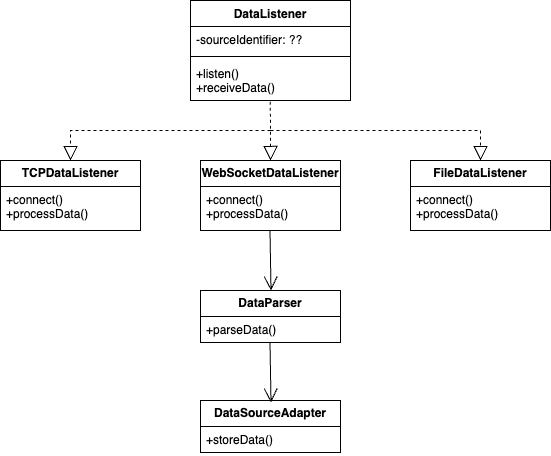

The diagram above was exported from draw.io. Its source (the exported page's mxGraphModel, read from the mxfile embedded in the PNG):
<mxGraphModel dx="1013" dy="527" grid="1" gridSize="10" guides="1" tooltips="1" connect="1" arrows="1" fold="1" page="1" pageScale="1" pageWidth="850" pageHeight="1100" math="0" shadow="0">
  <root>
    <mxCell id="0" />
    <mxCell id="1" parent="0" />
    <mxCell id="0VWgCpo9ZzEBkpFBqMmv-1" value="DataListener" style="swimlane;fontStyle=1;align=center;verticalAlign=top;childLayout=stackLayout;horizontal=1;startSize=26;horizontalStack=0;resizeParent=1;resizeParentMax=0;resizeLast=0;collapsible=1;marginBottom=0;whiteSpace=wrap;html=1;" vertex="1" parent="1">
      <mxGeometry x="300" y="80" width="160" height="100" as="geometry" />
    </mxCell>
    <mxCell id="0VWgCpo9ZzEBkpFBqMmv-2" value="-sourceIdentifier: ??" style="text;strokeColor=none;fillColor=none;align=left;verticalAlign=top;spacingLeft=4;spacingRight=4;overflow=hidden;rotatable=0;points=[[0,0.5],[1,0.5]];portConstraint=eastwest;whiteSpace=wrap;html=1;" vertex="1" parent="0VWgCpo9ZzEBkpFBqMmv-1">
      <mxGeometry y="26" width="160" height="26" as="geometry" />
    </mxCell>
    <mxCell id="0VWgCpo9ZzEBkpFBqMmv-3" value="" style="line;strokeWidth=1;fillColor=none;align=left;verticalAlign=middle;spacingTop=-1;spacingLeft=3;spacingRight=3;rotatable=0;labelPosition=right;points=[];portConstraint=eastwest;strokeColor=inherit;" vertex="1" parent="0VWgCpo9ZzEBkpFBqMmv-1">
      <mxGeometry y="52" width="160" height="8" as="geometry" />
    </mxCell>
    <mxCell id="0VWgCpo9ZzEBkpFBqMmv-4" value="+listen()&lt;div&gt;+receiveData()&lt;/div&gt;" style="text;strokeColor=none;fillColor=none;align=left;verticalAlign=top;spacingLeft=4;spacingRight=4;overflow=hidden;rotatable=0;points=[[0,0.5],[1,0.5]];portConstraint=eastwest;whiteSpace=wrap;html=1;" vertex="1" parent="0VWgCpo9ZzEBkpFBqMmv-1">
      <mxGeometry y="60" width="160" height="40" as="geometry" />
    </mxCell>
    <mxCell id="0VWgCpo9ZzEBkpFBqMmv-5" value="&lt;b&gt;TCPDataListener&lt;/b&gt;" style="swimlane;fontStyle=0;childLayout=stackLayout;horizontal=1;startSize=26;fillColor=none;horizontalStack=0;resizeParent=1;resizeParentMax=0;resizeLast=0;collapsible=1;marginBottom=0;whiteSpace=wrap;html=1;" vertex="1" parent="1">
      <mxGeometry x="110" y="240" width="140" height="70" as="geometry" />
    </mxCell>
    <mxCell id="0VWgCpo9ZzEBkpFBqMmv-7" value="+connect()&lt;div&gt;+processData()&lt;/div&gt;" style="text;strokeColor=none;fillColor=none;align=left;verticalAlign=top;spacingLeft=4;spacingRight=4;overflow=hidden;rotatable=0;points=[[0,0.5],[1,0.5]];portConstraint=eastwest;whiteSpace=wrap;html=1;" vertex="1" parent="0VWgCpo9ZzEBkpFBqMmv-5">
      <mxGeometry y="26" width="140" height="44" as="geometry" />
    </mxCell>
    <mxCell id="0VWgCpo9ZzEBkpFBqMmv-10" value="&lt;b&gt;WebSocketDataListener&lt;/b&gt;" style="swimlane;fontStyle=0;childLayout=stackLayout;horizontal=1;startSize=26;fillColor=none;horizontalStack=0;resizeParent=1;resizeParentMax=0;resizeLast=0;collapsible=1;marginBottom=0;whiteSpace=wrap;html=1;" vertex="1" parent="1">
      <mxGeometry x="310" y="240" width="140" height="70" as="geometry" />
    </mxCell>
    <mxCell id="0VWgCpo9ZzEBkpFBqMmv-11" value="+connect()&lt;div&gt;+processData()&lt;/div&gt;" style="text;strokeColor=none;fillColor=none;align=left;verticalAlign=top;spacingLeft=4;spacingRight=4;overflow=hidden;rotatable=0;points=[[0,0.5],[1,0.5]];portConstraint=eastwest;whiteSpace=wrap;html=1;" vertex="1" parent="0VWgCpo9ZzEBkpFBqMmv-10">
      <mxGeometry y="26" width="140" height="44" as="geometry" />
    </mxCell>
    <mxCell id="0VWgCpo9ZzEBkpFBqMmv-12" value="&lt;b&gt;FileDataListener&lt;/b&gt;" style="swimlane;fontStyle=0;childLayout=stackLayout;horizontal=1;startSize=26;fillColor=none;horizontalStack=0;resizeParent=1;resizeParentMax=0;resizeLast=0;collapsible=1;marginBottom=0;whiteSpace=wrap;html=1;" vertex="1" parent="1">
      <mxGeometry x="520" y="240" width="140" height="70" as="geometry" />
    </mxCell>
    <mxCell id="0VWgCpo9ZzEBkpFBqMmv-13" value="+connect()&lt;div&gt;+processData()&lt;/div&gt;" style="text;strokeColor=none;fillColor=none;align=left;verticalAlign=top;spacingLeft=4;spacingRight=4;overflow=hidden;rotatable=0;points=[[0,0.5],[1,0.5]];portConstraint=eastwest;whiteSpace=wrap;html=1;" vertex="1" parent="0VWgCpo9ZzEBkpFBqMmv-12">
      <mxGeometry y="26" width="140" height="44" as="geometry" />
    </mxCell>
    <mxCell id="0VWgCpo9ZzEBkpFBqMmv-14" value="&lt;b&gt;DataParser&lt;/b&gt;" style="swimlane;fontStyle=0;childLayout=stackLayout;horizontal=1;startSize=26;fillColor=none;horizontalStack=0;resizeParent=1;resizeParentMax=0;resizeLast=0;collapsible=1;marginBottom=0;whiteSpace=wrap;html=1;" vertex="1" parent="1">
      <mxGeometry x="310" y="370" width="140" height="52" as="geometry" />
    </mxCell>
    <mxCell id="0VWgCpo9ZzEBkpFBqMmv-15" value="+parseData()" style="text;strokeColor=none;fillColor=none;align=left;verticalAlign=top;spacingLeft=4;spacingRight=4;overflow=hidden;rotatable=0;points=[[0,0.5],[1,0.5]];portConstraint=eastwest;whiteSpace=wrap;html=1;" vertex="1" parent="0VWgCpo9ZzEBkpFBqMmv-14">
      <mxGeometry y="26" width="140" height="26" as="geometry" />
    </mxCell>
    <mxCell id="0VWgCpo9ZzEBkpFBqMmv-18" value="&lt;b&gt;DataSourceAdapter&lt;/b&gt;" style="swimlane;fontStyle=0;childLayout=stackLayout;horizontal=1;startSize=26;fillColor=none;horizontalStack=0;resizeParent=1;resizeParentMax=0;resizeLast=0;collapsible=1;marginBottom=0;whiteSpace=wrap;html=1;" vertex="1" parent="1">
      <mxGeometry x="310" y="480" width="140" height="52" as="geometry" />
    </mxCell>
    <mxCell id="0VWgCpo9ZzEBkpFBqMmv-19" value="+storeData()" style="text;strokeColor=none;fillColor=none;align=left;verticalAlign=top;spacingLeft=4;spacingRight=4;overflow=hidden;rotatable=0;points=[[0,0.5],[1,0.5]];portConstraint=eastwest;whiteSpace=wrap;html=1;" vertex="1" parent="0VWgCpo9ZzEBkpFBqMmv-18">
      <mxGeometry y="26" width="140" height="26" as="geometry" />
    </mxCell>
    <mxCell id="0VWgCpo9ZzEBkpFBqMmv-23" value="" style="endArrow=open;endFill=1;endSize=12;html=1;rounded=0;entryX=0.5;entryY=0;entryDx=0;entryDy=0;exitX=0.495;exitY=1;exitDx=0;exitDy=0;exitPerimeter=0;" edge="1" parent="1">
      <mxGeometry width="160" relative="1" as="geometry">
        <mxPoint x="379.5" y="310" as="sourcePoint" />
        <mxPoint x="380.5" y="370" as="targetPoint" />
      </mxGeometry>
    </mxCell>
    <mxCell id="0VWgCpo9ZzEBkpFBqMmv-24" value="" style="endArrow=open;endFill=1;endSize=12;html=1;rounded=0;entryX=0.5;entryY=0;entryDx=0;entryDy=0;exitX=0.495;exitY=1;exitDx=0;exitDy=0;exitPerimeter=0;" edge="1" parent="1">
      <mxGeometry width="160" relative="1" as="geometry">
        <mxPoint x="379.5" y="422" as="sourcePoint" />
        <mxPoint x="380.5" y="482" as="targetPoint" />
      </mxGeometry>
    </mxCell>
    <mxCell id="0VWgCpo9ZzEBkpFBqMmv-25" value="" style="endArrow=block;dashed=1;endFill=0;endSize=12;html=1;rounded=0;entryX=0.5;entryY=0;entryDx=0;entryDy=0;exitX=0.499;exitY=1.032;exitDx=0;exitDy=0;exitPerimeter=0;" edge="1" parent="1" source="0VWgCpo9ZzEBkpFBqMmv-4" target="0VWgCpo9ZzEBkpFBqMmv-10">
      <mxGeometry width="160" relative="1" as="geometry">
        <mxPoint x="370" y="180" as="sourcePoint" />
        <mxPoint x="530" y="180" as="targetPoint" />
      </mxGeometry>
    </mxCell>
    <mxCell id="0VWgCpo9ZzEBkpFBqMmv-26" value="" style="endArrow=block;dashed=1;endFill=0;endSize=12;html=1;rounded=0;entryX=0.5;entryY=0;entryDx=0;entryDy=0;" edge="1" parent="1" target="0VWgCpo9ZzEBkpFBqMmv-5">
      <mxGeometry width="160" relative="1" as="geometry">
        <mxPoint x="380" y="210" as="sourcePoint" />
        <mxPoint x="390" y="250" as="targetPoint" />
        <Array as="points">
          <mxPoint x="180" y="210" />
        </Array>
      </mxGeometry>
    </mxCell>
    <mxCell id="0VWgCpo9ZzEBkpFBqMmv-27" value="" style="endArrow=block;dashed=1;endFill=0;endSize=12;html=1;rounded=0;entryX=0.5;entryY=0;entryDx=0;entryDy=0;" edge="1" parent="1" target="0VWgCpo9ZzEBkpFBqMmv-12">
      <mxGeometry width="160" relative="1" as="geometry">
        <mxPoint x="380" y="210" as="sourcePoint" />
        <mxPoint x="190" y="250" as="targetPoint" />
        <Array as="points">
          <mxPoint x="590" y="210" />
        </Array>
      </mxGeometry>
    </mxCell>
  </root>
</mxGraphModel>